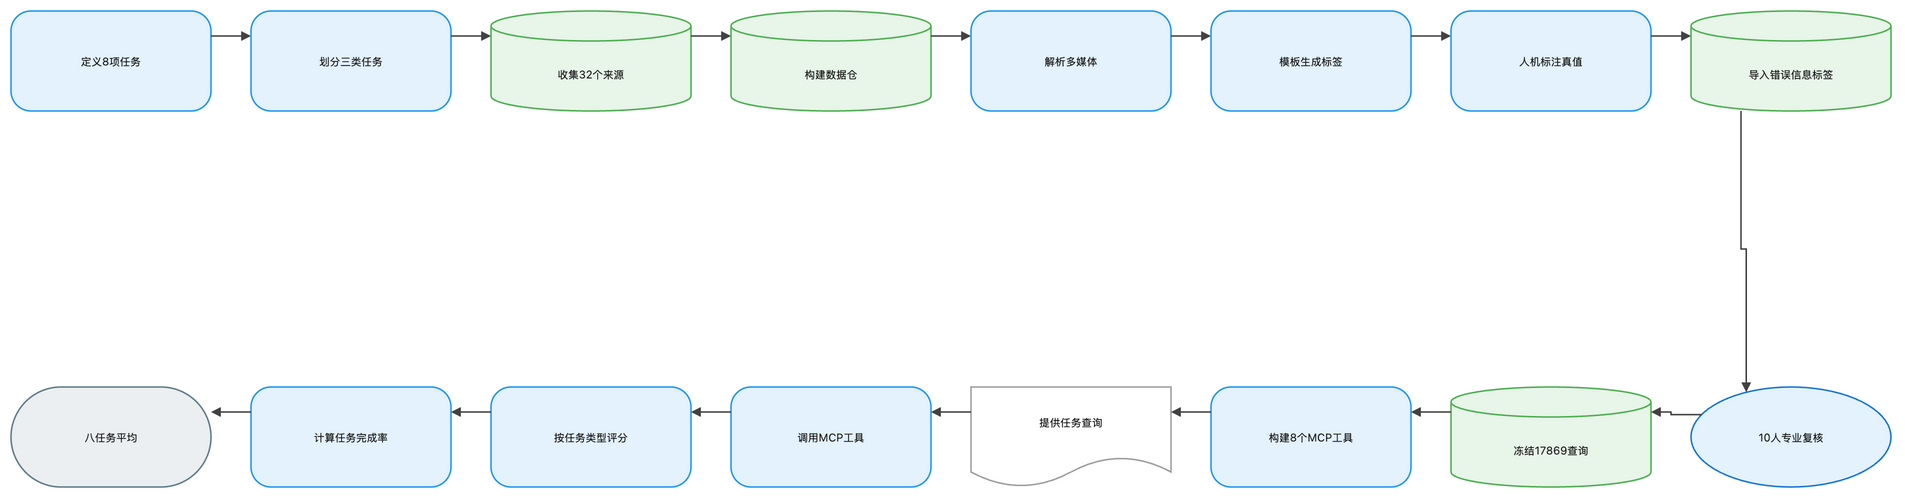

The diagram above was exported from draw.io. Its source (the exported page's mxGraphModel, read from the mxfile embedded in the PNG):
<mxGraphModel dx="1120" dy="720" grid="1" gridSize="8" guides="1" tooltips="1" connect="1" arrows="1" fold="1" page="1" pageScale="1" pageWidth="1888" pageHeight="552" math="1" background="#FFFFFF">
  <root>
    <mxCell id="0" />
    <mxCell id="1" parent="0" />
    <mxCell id="2" value="定义8项任务" style="rounded=1;arcSize=20;html=1;whiteSpace=wrap;fillColor=#E3F2FD;strokeColor=#2196F3;strokeWidth=1.5;fontColor=#212121;fontSize=11;fontFamily=Inter, Roboto, system-ui, -apple-system, sans-serif;verticalAlign=middle;align=center" vertex="1" parent="1">
      <mxGeometry x="-72" y="-8" width="200" height="100" as="geometry" />
    </mxCell>
    <mxCell id="3" value="划分三类任务" style="rounded=1;arcSize=20;html=1;whiteSpace=wrap;fillColor=#E3F2FD;strokeColor=#2196F3;strokeWidth=1.5;fontColor=#212121;fontSize=11;fontFamily=Inter, Roboto, system-ui, -apple-system, sans-serif;verticalAlign=middle;align=center" vertex="1" parent="1">
      <mxGeometry x="168" y="-8" width="200" height="100" as="geometry" />
    </mxCell>
    <mxCell id="4" value="收集32个来源" style="shape=cylinder3;boundedLbl=1;backgroundOutline=1;size=15;html=1;whiteSpace=wrap;fillColor=#E8F5E9;strokeColor=#4CAF50;strokeWidth=1.5;fontColor=#212121;fontSize=11;fontFamily=Inter, Roboto, system-ui, -apple-system, sans-serif;verticalAlign=middle;align=center" vertex="1" parent="1">
      <mxGeometry x="408" y="-8" width="200" height="100" as="geometry" />
    </mxCell>
    <mxCell id="5" value="构建数据仓" style="shape=cylinder3;boundedLbl=1;backgroundOutline=1;size=15;html=1;whiteSpace=wrap;fillColor=#E8F5E9;strokeColor=#4CAF50;strokeWidth=1.5;fontColor=#212121;fontSize=11;fontFamily=Inter, Roboto, system-ui, -apple-system, sans-serif;verticalAlign=middle;align=center" vertex="1" parent="1">
      <mxGeometry x="648" y="-8" width="200" height="100" as="geometry" />
    </mxCell>
    <mxCell id="6" value="解析多媒体" style="rounded=1;arcSize=20;html=1;whiteSpace=wrap;fillColor=#E3F2FD;strokeColor=#2196F3;strokeWidth=1.5;fontColor=#212121;fontSize=11;fontFamily=Inter, Roboto, system-ui, -apple-system, sans-serif;verticalAlign=middle;align=center" vertex="1" parent="1">
      <mxGeometry x="888" y="-8" width="200" height="100" as="geometry" />
    </mxCell>
    <mxCell id="7" value="模板生成标签" style="rounded=1;arcSize=20;html=1;whiteSpace=wrap;fillColor=#E3F2FD;strokeColor=#2196F3;strokeWidth=1.5;fontColor=#212121;fontSize=11;fontFamily=Inter, Roboto, system-ui, -apple-system, sans-serif;verticalAlign=middle;align=center" vertex="1" parent="1">
      <mxGeometry x="1128" y="-8" width="200" height="100" as="geometry" />
    </mxCell>
    <mxCell id="8" value="人机标注真值" style="rounded=1;arcSize=20;html=1;whiteSpace=wrap;fillColor=#E3F2FD;strokeColor=#2196F3;strokeWidth=1.5;fontColor=#212121;fontSize=11;fontFamily=Inter, Roboto, system-ui, -apple-system, sans-serif;verticalAlign=middle;align=center" vertex="1" parent="1">
      <mxGeometry x="1368" y="-8" width="200" height="100" as="geometry" />
    </mxCell>
    <mxCell id="9" value="导入错误信息标签" style="shape=cylinder3;boundedLbl=1;backgroundOutline=1;size=15;html=1;whiteSpace=wrap;fillColor=#E8F5E9;strokeColor=#4CAF50;strokeWidth=1.5;fontColor=#212121;fontSize=11;fontFamily=Inter, Roboto, system-ui, -apple-system, sans-serif;verticalAlign=middle;align=center" vertex="1" parent="1">
      <mxGeometry x="1608" y="-8" width="200" height="100" as="geometry" />
    </mxCell>
    <mxCell id="10" value="10人专业复核" style="ellipse;html=1;whiteSpace=wrap;fillColor=#E3F2FD;strokeColor=#1976D2;strokeWidth=1.5;fontColor=#212121;fontSize=11;fontFamily=Inter, Roboto, system-ui, -apple-system, sans-serif;verticalAlign=middle;align=center" vertex="1" parent="1">
      <mxGeometry x="1608" y="368" width="200" height="100" as="geometry" />
    </mxCell>
    <mxCell id="11" value="冻结17869查询" style="shape=cylinder3;boundedLbl=1;backgroundOutline=1;size=15;html=1;whiteSpace=wrap;fillColor=#E8F5E9;strokeColor=#4CAF50;strokeWidth=1.5;fontColor=#212121;fontSize=11;fontFamily=Inter, Roboto, system-ui, -apple-system, sans-serif;verticalAlign=middle;align=center" vertex="1" parent="1">
      <mxGeometry x="1368" y="368" width="200" height="100" as="geometry" />
    </mxCell>
    <mxCell id="12" value="构建8个MCP工具" style="rounded=1;arcSize=20;html=1;whiteSpace=wrap;fillColor=#E3F2FD;strokeColor=#2196F3;strokeWidth=1.5;fontColor=#212121;fontSize=11;fontFamily=Inter, Roboto, system-ui, -apple-system, sans-serif;verticalAlign=middle;align=center" vertex="1" parent="1">
      <mxGeometry x="1128" y="368" width="200" height="100" as="geometry" />
    </mxCell>
    <mxCell id="13" value="提供任务查询" style="shape=document;boundedLbl=1;html=1;whiteSpace=wrap;fillColor=#FFFFFF;strokeColor=#9E9E9E;strokeWidth=1.5;fontColor=#212121;fontSize=11;fontFamily=Inter, Roboto, system-ui, -apple-system, sans-serif;verticalAlign=middle;align=center" vertex="1" parent="1">
      <mxGeometry x="888" y="368" width="200" height="100" as="geometry" />
    </mxCell>
    <mxCell id="14" value="调用MCP工具" style="rounded=1;arcSize=20;html=1;whiteSpace=wrap;fillColor=#E3F2FD;strokeColor=#2196F3;strokeWidth=1.5;fontColor=#212121;fontSize=11;fontFamily=Inter, Roboto, system-ui, -apple-system, sans-serif;verticalAlign=middle;align=center" vertex="1" parent="1">
      <mxGeometry x="648" y="368" width="200" height="100" as="geometry" />
    </mxCell>
    <mxCell id="15" value="按任务类型评分" style="rounded=1;arcSize=20;html=1;whiteSpace=wrap;fillColor=#E3F2FD;strokeColor=#2196F3;strokeWidth=1.5;fontColor=#212121;fontSize=11;fontFamily=Inter, Roboto, system-ui, -apple-system, sans-serif;verticalAlign=middle;align=center" vertex="1" parent="1">
      <mxGeometry x="408" y="368" width="200" height="100" as="geometry" />
    </mxCell>
    <mxCell id="16" value="计算任务完成率" style="rounded=1;arcSize=20;html=1;whiteSpace=wrap;fillColor=#E3F2FD;strokeColor=#2196F3;strokeWidth=1.5;fontColor=#212121;fontSize=11;fontFamily=Inter, Roboto, system-ui, -apple-system, sans-serif;verticalAlign=middle;align=center" vertex="1" parent="1">
      <mxGeometry x="168" y="368" width="200" height="100" as="geometry" />
    </mxCell>
    <mxCell id="17" value="八任务平均" style="rounded=1;arcSize=50;html=1;whiteSpace=wrap;fillColor=#ECEFF1;strokeColor=#607D8B;strokeWidth=1.5;fontColor=#212121;fontSize=11;fontFamily=Inter, Roboto, system-ui, -apple-system, sans-serif;verticalAlign=middle;align=center" vertex="1" parent="1">
      <mxGeometry x="-72" y="368" width="200" height="100" as="geometry" />
    </mxCell>
    <mxCell id="18" value="" style="edgeStyle=orthogonalEdgeStyle;rounded=0;orthogonalLoop=1;jettySize=auto;html=1;strokeColor=#424242;strokeWidth=1.5;endArrow=block;endFill=1;exitX=1;exitY=0.25;exitDx=0;exitDy=0;entryX=0;entryY=0.25;entryDx=0;entryDy=0;jumpStyle=arc;jumpSize=8" edge="1" parent="1" source="2" target="3">
      <mxGeometry relative="1" as="geometry" />
    </mxCell>
    <mxCell id="19" value="" style="edgeStyle=orthogonalEdgeStyle;rounded=0;orthogonalLoop=1;jettySize=auto;html=1;strokeColor=#424242;strokeWidth=1.5;endArrow=block;endFill=1;exitX=1;exitY=0.25;exitDx=0;exitDy=0;entryX=0;entryY=0.25;entryDx=0;entryDy=0;jumpStyle=arc;jumpSize=8" edge="1" parent="1" source="3" target="4">
      <mxGeometry relative="1" as="geometry" />
    </mxCell>
    <mxCell id="20" value="" style="edgeStyle=orthogonalEdgeStyle;rounded=0;orthogonalLoop=1;jettySize=auto;html=1;strokeColor=#424242;strokeWidth=1.5;endArrow=block;endFill=1;exitX=1;exitY=0.25;exitDx=0;exitDy=0;entryX=0;entryY=0.25;entryDx=0;entryDy=0;jumpStyle=arc;jumpSize=8" edge="1" parent="1" source="4" target="5">
      <mxGeometry relative="1" as="geometry" />
    </mxCell>
    <mxCell id="21" value="" style="edgeStyle=orthogonalEdgeStyle;rounded=0;orthogonalLoop=1;jettySize=auto;html=1;strokeColor=#424242;strokeWidth=1.5;endArrow=block;endFill=1;exitX=1;exitY=0.25;exitDx=0;exitDy=0;entryX=0;entryY=0.25;entryDx=0;entryDy=0;jumpStyle=arc;jumpSize=8" edge="1" parent="1" source="5" target="6">
      <mxGeometry relative="1" as="geometry" />
    </mxCell>
    <mxCell id="22" value="" style="edgeStyle=orthogonalEdgeStyle;rounded=0;orthogonalLoop=1;jettySize=auto;html=1;strokeColor=#424242;strokeWidth=1.5;endArrow=block;endFill=1;exitX=1;exitY=0.25;exitDx=0;exitDy=0;entryX=0;entryY=0.25;entryDx=0;entryDy=0;jumpStyle=arc;jumpSize=8" edge="1" parent="1" source="6" target="7">
      <mxGeometry relative="1" as="geometry" />
    </mxCell>
    <mxCell id="23" value="" style="edgeStyle=orthogonalEdgeStyle;rounded=0;orthogonalLoop=1;jettySize=auto;html=1;strokeColor=#424242;strokeWidth=1.5;endArrow=block;endFill=1;exitX=1;exitY=0.25;exitDx=0;exitDy=0;entryX=0;entryY=0.25;entryDx=0;entryDy=0;jumpStyle=arc;jumpSize=8" edge="1" parent="1" source="7" target="8">
      <mxGeometry relative="1" as="geometry" />
    </mxCell>
    <mxCell id="24" value="" style="edgeStyle=orthogonalEdgeStyle;rounded=0;orthogonalLoop=1;jettySize=auto;html=1;strokeColor=#424242;strokeWidth=1.5;endArrow=block;endFill=1;exitX=1;exitY=0.25;exitDx=0;exitDy=0;entryX=0;entryY=0.25;entryDx=0;entryDy=0;jumpStyle=arc;jumpSize=8" edge="1" parent="1" source="8" target="9">
      <mxGeometry relative="1" as="geometry" />
    </mxCell>
    <mxCell id="25" value="" style="edgeStyle=orthogonalEdgeStyle;rounded=0;orthogonalLoop=1;jettySize=auto;html=1;strokeColor=#424242;strokeWidth=1.5;endArrow=block;endFill=1;exitX=0.25;exitY=1;exitDx=0;exitDy=0;entryX=0.25;entryY=0;entryDx=0;entryDy=0;jumpStyle=arc;jumpSize=8" edge="1" parent="1" source="9" target="10">
      <mxGeometry relative="1" as="geometry" />
    </mxCell>
    <mxCell id="26" value="" style="edgeStyle=orthogonalEdgeStyle;rounded=0;orthogonalLoop=1;jettySize=auto;html=1;strokeColor=#424242;strokeWidth=1.5;endArrow=block;endFill=1;exitX=0;exitY=0.25;exitDx=0;exitDy=0;entryX=1;entryY=0.25;entryDx=0;entryDy=0;jumpStyle=arc;jumpSize=8" edge="1" parent="1" source="10" target="11">
      <mxGeometry relative="1" as="geometry" />
    </mxCell>
    <mxCell id="27" value="" style="edgeStyle=orthogonalEdgeStyle;rounded=0;orthogonalLoop=1;jettySize=auto;html=1;strokeColor=#424242;strokeWidth=1.5;endArrow=block;endFill=1;exitX=0;exitY=0.25;exitDx=0;exitDy=0;entryX=1;entryY=0.25;entryDx=0;entryDy=0;jumpStyle=arc;jumpSize=8" edge="1" parent="1" source="11" target="12">
      <mxGeometry relative="1" as="geometry" />
    </mxCell>
    <mxCell id="28" value="" style="edgeStyle=orthogonalEdgeStyle;rounded=0;orthogonalLoop=1;jettySize=auto;html=1;strokeColor=#424242;strokeWidth=1.5;endArrow=block;endFill=1;exitX=0;exitY=0.25;exitDx=0;exitDy=0;entryX=1;entryY=0.25;entryDx=0;entryDy=0;jumpStyle=arc;jumpSize=8" edge="1" parent="1" source="12" target="13">
      <mxGeometry relative="1" as="geometry" />
    </mxCell>
    <mxCell id="29" value="" style="edgeStyle=orthogonalEdgeStyle;rounded=0;orthogonalLoop=1;jettySize=auto;html=1;strokeColor=#424242;strokeWidth=1.5;endArrow=block;endFill=1;exitX=0;exitY=0.25;exitDx=0;exitDy=0;entryX=1;entryY=0.25;entryDx=0;entryDy=0;jumpStyle=arc;jumpSize=8" edge="1" parent="1" source="13" target="14">
      <mxGeometry relative="1" as="geometry" />
    </mxCell>
    <mxCell id="30" value="" style="edgeStyle=orthogonalEdgeStyle;rounded=0;orthogonalLoop=1;jettySize=auto;html=1;strokeColor=#424242;strokeWidth=1.5;endArrow=block;endFill=1;exitX=0;exitY=0.25;exitDx=0;exitDy=0;entryX=1;entryY=0.25;entryDx=0;entryDy=0;jumpStyle=arc;jumpSize=8" edge="1" parent="1" source="14" target="15">
      <mxGeometry relative="1" as="geometry" />
    </mxCell>
    <mxCell id="31" value="" style="edgeStyle=orthogonalEdgeStyle;rounded=0;orthogonalLoop=1;jettySize=auto;html=1;strokeColor=#424242;strokeWidth=1.5;endArrow=block;endFill=1;exitX=0;exitY=0.25;exitDx=0;exitDy=0;entryX=1;entryY=0.25;entryDx=0;entryDy=0;jumpStyle=arc;jumpSize=8" edge="1" parent="1" source="15" target="16">
      <mxGeometry relative="1" as="geometry" />
    </mxCell>
    <mxCell id="32" value="" style="edgeStyle=orthogonalEdgeStyle;rounded=0;orthogonalLoop=1;jettySize=auto;html=1;strokeColor=#424242;strokeWidth=1.5;endArrow=block;endFill=1;exitX=0;exitY=0.25;exitDx=0;exitDy=0;entryX=1;entryY=0.25;entryDx=0;entryDy=0;jumpStyle=arc;jumpSize=8" edge="1" parent="1" source="16" target="17">
      <mxGeometry relative="1" as="geometry" />
    </mxCell>
  </root>
</mxGraphModel>